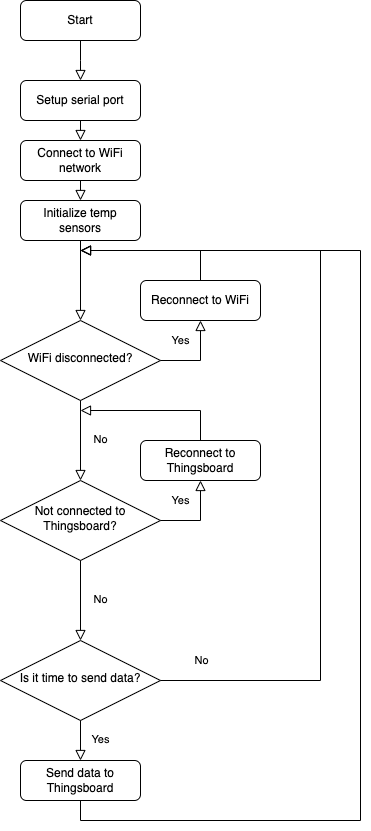

The diagram above was exported from draw.io. Its source (the exported page's mxGraphModel, read from the mxfile embedded in the PNG):
<mxGraphModel dx="1114" dy="817" grid="1" gridSize="10" guides="1" tooltips="1" connect="1" arrows="1" fold="1" page="1" pageScale="1" pageWidth="827" pageHeight="1169" math="0" shadow="0">
  <root>
    <mxCell id="WIyWlLk6GJQsqaUBKTNV-0" />
    <mxCell id="WIyWlLk6GJQsqaUBKTNV-1" parent="WIyWlLk6GJQsqaUBKTNV-0" />
    <mxCell id="WIyWlLk6GJQsqaUBKTNV-3" value="Start" style="rounded=1;whiteSpace=wrap;html=1;fontSize=12;glass=0;strokeWidth=1;shadow=0;" parent="WIyWlLk6GJQsqaUBKTNV-1" vertex="1">
      <mxGeometry x="140" y="80" width="120" height="40" as="geometry" />
    </mxCell>
    <mxCell id="Qg3KYTMTvYzGHy9mMBYa-4" value="" style="edgeStyle=orthogonalEdgeStyle;rounded=0;html=1;jettySize=auto;orthogonalLoop=1;fontSize=11;endArrow=block;endFill=0;endSize=8;strokeWidth=1;shadow=0;labelBackgroundColor=none;entryX=0.5;entryY=0;entryDx=0;entryDy=0;exitX=0.5;exitY=1;exitDx=0;exitDy=0;" parent="WIyWlLk6GJQsqaUBKTNV-1" source="WIyWlLk6GJQsqaUBKTNV-3" edge="1">
      <mxGeometry x="-0.0213" y="20" relative="1" as="geometry">
        <mxPoint as="offset" />
        <mxPoint x="285" y="200" as="sourcePoint" />
        <mxPoint x="200" y="160" as="targetPoint" />
        <Array as="points">
          <mxPoint x="200" y="140" />
          <mxPoint x="200" y="140" />
        </Array>
      </mxGeometry>
    </mxCell>
    <mxCell id="Qg3KYTMTvYzGHy9mMBYa-6" value="Connect to WiFi network" style="rounded=1;whiteSpace=wrap;html=1;fontSize=12;glass=0;strokeWidth=1;shadow=0;" parent="WIyWlLk6GJQsqaUBKTNV-1" vertex="1">
      <mxGeometry x="140" y="220" width="120" height="40" as="geometry" />
    </mxCell>
    <mxCell id="Qg3KYTMTvYzGHy9mMBYa-7" value="WiFi disconnected?" style="rhombus;whiteSpace=wrap;html=1;shadow=0;fontFamily=Helvetica;fontSize=12;align=center;strokeWidth=1;spacing=6;spacingTop=-4;" parent="WIyWlLk6GJQsqaUBKTNV-1" vertex="1">
      <mxGeometry x="120" y="400" width="160" height="80" as="geometry" />
    </mxCell>
    <mxCell id="Qg3KYTMTvYzGHy9mMBYa-9" value="Yes" style="edgeStyle=orthogonalEdgeStyle;rounded=0;html=1;jettySize=auto;orthogonalLoop=1;fontSize=11;endArrow=block;endFill=0;endSize=8;strokeWidth=1;shadow=0;labelBackgroundColor=none;exitX=1;exitY=0.5;exitDx=0;exitDy=0;entryX=0.5;entryY=1;entryDx=0;entryDy=0;" parent="WIyWlLk6GJQsqaUBKTNV-1" source="Qg3KYTMTvYzGHy9mMBYa-7" target="8DFkBRkw3hAORrjBNhEz-3" edge="1">
      <mxGeometry x="0.5" y="20" relative="1" as="geometry">
        <mxPoint as="offset" />
        <mxPoint x="280" y="480" as="sourcePoint" />
        <mxPoint x="310" y="310" as="targetPoint" />
        <Array as="points">
          <mxPoint x="320" y="440" />
        </Array>
      </mxGeometry>
    </mxCell>
    <mxCell id="Qg3KYTMTvYzGHy9mMBYa-10" value="No" style="edgeStyle=orthogonalEdgeStyle;rounded=0;html=1;jettySize=auto;orthogonalLoop=1;fontSize=11;endArrow=block;endFill=0;endSize=8;strokeWidth=1;shadow=0;labelBackgroundColor=none;exitX=0.5;exitY=1;exitDx=0;exitDy=0;entryX=0.5;entryY=0;entryDx=0;entryDy=0;" parent="WIyWlLk6GJQsqaUBKTNV-1" source="Qg3KYTMTvYzGHy9mMBYa-7" target="8DFkBRkw3hAORrjBNhEz-6" edge="1">
      <mxGeometry x="-0.0213" y="20" relative="1" as="geometry">
        <mxPoint as="offset" />
        <mxPoint x="210" y="250" as="sourcePoint" />
        <mxPoint x="200" y="520" as="targetPoint" />
        <Array as="points" />
      </mxGeometry>
    </mxCell>
    <mxCell id="Qg3KYTMTvYzGHy9mMBYa-12" value="Initialize temp sensors" style="rounded=1;whiteSpace=wrap;html=1;fontSize=12;glass=0;strokeWidth=1;shadow=0;" parent="WIyWlLk6GJQsqaUBKTNV-1" vertex="1">
      <mxGeometry x="140" y="280" width="120" height="40" as="geometry" />
    </mxCell>
    <mxCell id="Qg3KYTMTvYzGHy9mMBYa-15" value="" style="edgeStyle=orthogonalEdgeStyle;rounded=0;html=1;jettySize=auto;orthogonalLoop=1;fontSize=11;endArrow=block;endFill=0;endSize=8;strokeWidth=1;shadow=0;labelBackgroundColor=none;entryX=0.5;entryY=0;entryDx=0;entryDy=0;exitX=0.5;exitY=1;exitDx=0;exitDy=0;" parent="WIyWlLk6GJQsqaUBKTNV-1" source="Qg3KYTMTvYzGHy9mMBYa-12" target="Qg3KYTMTvYzGHy9mMBYa-7" edge="1">
      <mxGeometry x="-0.0213" y="20" relative="1" as="geometry">
        <mxPoint as="offset" />
        <mxPoint x="200" y="440" as="sourcePoint" />
        <mxPoint x="210" y="170" as="targetPoint" />
        <Array as="points" />
      </mxGeometry>
    </mxCell>
    <mxCell id="Qg3KYTMTvYzGHy9mMBYa-16" value="" style="edgeStyle=orthogonalEdgeStyle;rounded=0;html=1;jettySize=auto;orthogonalLoop=1;fontSize=11;endArrow=block;endFill=0;endSize=8;strokeWidth=1;shadow=0;labelBackgroundColor=none;exitX=0.5;exitY=1;exitDx=0;exitDy=0;entryX=0.5;entryY=0;entryDx=0;entryDy=0;" parent="WIyWlLk6GJQsqaUBKTNV-1" source="Qg3KYTMTvYzGHy9mMBYa-6" target="Qg3KYTMTvYzGHy9mMBYa-12" edge="1">
      <mxGeometry x="-0.0213" y="20" relative="1" as="geometry">
        <mxPoint as="offset" />
        <mxPoint x="210" y="450" as="sourcePoint" />
        <mxPoint x="230" y="300" as="targetPoint" />
        <Array as="points">
          <mxPoint x="200" y="280" />
          <mxPoint x="200" y="280" />
        </Array>
      </mxGeometry>
    </mxCell>
    <mxCell id="8DFkBRkw3hAORrjBNhEz-0" value="Setup serial port" style="rounded=1;whiteSpace=wrap;html=1;fontSize=12;glass=0;strokeWidth=1;shadow=0;" parent="WIyWlLk6GJQsqaUBKTNV-1" vertex="1">
      <mxGeometry x="140" y="160" width="120" height="40" as="geometry" />
    </mxCell>
    <mxCell id="8DFkBRkw3hAORrjBNhEz-2" value="" style="edgeStyle=orthogonalEdgeStyle;rounded=0;html=1;jettySize=auto;orthogonalLoop=1;fontSize=11;endArrow=block;endFill=0;endSize=8;strokeWidth=1;shadow=0;labelBackgroundColor=none;entryX=0.5;entryY=0;entryDx=0;entryDy=0;exitX=0.5;exitY=1;exitDx=0;exitDy=0;" parent="WIyWlLk6GJQsqaUBKTNV-1" source="8DFkBRkw3hAORrjBNhEz-0" target="Qg3KYTMTvYzGHy9mMBYa-6" edge="1">
      <mxGeometry x="-0.0213" y="20" relative="1" as="geometry">
        <mxPoint as="offset" />
        <mxPoint x="210" y="390" as="sourcePoint" />
        <mxPoint x="210" y="410" as="targetPoint" />
        <Array as="points">
          <mxPoint x="200" y="210" />
          <mxPoint x="200" y="210" />
        </Array>
      </mxGeometry>
    </mxCell>
    <mxCell id="8DFkBRkw3hAORrjBNhEz-3" value="Reconnect to WiFi" style="rounded=1;whiteSpace=wrap;html=1;fontSize=12;glass=0;strokeWidth=1;shadow=0;" parent="WIyWlLk6GJQsqaUBKTNV-1" vertex="1">
      <mxGeometry x="260" y="360" width="120" height="40" as="geometry" />
    </mxCell>
    <mxCell id="8DFkBRkw3hAORrjBNhEz-5" value="" style="edgeStyle=orthogonalEdgeStyle;rounded=0;html=1;jettySize=auto;orthogonalLoop=1;fontSize=11;endArrow=block;endFill=0;endSize=8;strokeWidth=1;shadow=0;labelBackgroundColor=none;exitX=0.5;exitY=0;exitDx=0;exitDy=0;" parent="WIyWlLk6GJQsqaUBKTNV-1" source="8DFkBRkw3hAORrjBNhEz-3" edge="1">
      <mxGeometry x="-0.0213" y="20" relative="1" as="geometry">
        <mxPoint as="offset" />
        <mxPoint x="210" y="330" as="sourcePoint" />
        <mxPoint x="200" y="330" as="targetPoint" />
        <Array as="points">
          <mxPoint x="320" y="330" />
        </Array>
      </mxGeometry>
    </mxCell>
    <mxCell id="8DFkBRkw3hAORrjBNhEz-6" value="Not connected to Thingsboard?" style="rhombus;whiteSpace=wrap;html=1;shadow=0;fontFamily=Helvetica;fontSize=12;align=center;strokeWidth=1;spacing=6;spacingTop=-4;" parent="WIyWlLk6GJQsqaUBKTNV-1" vertex="1">
      <mxGeometry x="120" y="560" width="160" height="80" as="geometry" />
    </mxCell>
    <mxCell id="8DFkBRkw3hAORrjBNhEz-7" value="Reconnect to Thingsboard" style="rounded=1;whiteSpace=wrap;html=1;fontSize=12;glass=0;strokeWidth=1;shadow=0;" parent="WIyWlLk6GJQsqaUBKTNV-1" vertex="1">
      <mxGeometry x="260" y="520" width="120" height="40" as="geometry" />
    </mxCell>
    <mxCell id="8DFkBRkw3hAORrjBNhEz-8" value="Yes" style="edgeStyle=orthogonalEdgeStyle;rounded=0;html=1;jettySize=auto;orthogonalLoop=1;fontSize=11;endArrow=block;endFill=0;endSize=8;strokeWidth=1;shadow=0;labelBackgroundColor=none;exitX=1;exitY=0.5;exitDx=0;exitDy=0;entryX=0.5;entryY=1;entryDx=0;entryDy=0;" parent="WIyWlLk6GJQsqaUBKTNV-1" source="8DFkBRkw3hAORrjBNhEz-6" target="8DFkBRkw3hAORrjBNhEz-7" edge="1">
      <mxGeometry x="0.5" y="20" relative="1" as="geometry">
        <mxPoint as="offset" />
        <mxPoint x="280" y="610" as="sourcePoint" />
        <mxPoint x="320" y="570" as="targetPoint" />
        <Array as="points">
          <mxPoint x="320" y="600" />
        </Array>
      </mxGeometry>
    </mxCell>
    <mxCell id="8DFkBRkw3hAORrjBNhEz-9" value="" style="edgeStyle=orthogonalEdgeStyle;rounded=0;html=1;jettySize=auto;orthogonalLoop=1;fontSize=11;endArrow=block;endFill=0;endSize=8;strokeWidth=1;shadow=0;labelBackgroundColor=none;exitX=0.5;exitY=0;exitDx=0;exitDy=0;" parent="WIyWlLk6GJQsqaUBKTNV-1" source="8DFkBRkw3hAORrjBNhEz-7" edge="1">
      <mxGeometry x="-0.0213" y="20" relative="1" as="geometry">
        <mxPoint as="offset" />
        <mxPoint x="320" y="520" as="sourcePoint" />
        <mxPoint x="200" y="490" as="targetPoint" />
        <Array as="points">
          <mxPoint x="320" y="490" />
        </Array>
      </mxGeometry>
    </mxCell>
    <mxCell id="8DFkBRkw3hAORrjBNhEz-10" value="No" style="edgeStyle=orthogonalEdgeStyle;rounded=0;html=1;jettySize=auto;orthogonalLoop=1;fontSize=11;endArrow=block;endFill=0;endSize=8;strokeWidth=1;shadow=0;labelBackgroundColor=none;exitX=0.5;exitY=1;exitDx=0;exitDy=0;entryX=0.5;entryY=0;entryDx=0;entryDy=0;" parent="WIyWlLk6GJQsqaUBKTNV-1" source="8DFkBRkw3hAORrjBNhEz-6" target="8DFkBRkw3hAORrjBNhEz-12" edge="1">
      <mxGeometry x="-0.0213" y="20" relative="1" as="geometry">
        <mxPoint as="offset" />
        <mxPoint x="210" y="500" as="sourcePoint" />
        <mxPoint x="200" y="720" as="targetPoint" />
        <Array as="points" />
      </mxGeometry>
    </mxCell>
    <mxCell id="8DFkBRkw3hAORrjBNhEz-12" value="Is it time to send data&lt;span style=&quot;background-color: initial;&quot;&gt;?&lt;/span&gt;" style="rhombus;whiteSpace=wrap;html=1;shadow=0;fontFamily=Helvetica;fontSize=12;align=center;strokeWidth=1;spacing=6;spacingTop=-4;" parent="WIyWlLk6GJQsqaUBKTNV-1" vertex="1">
      <mxGeometry x="120" y="720" width="160" height="80" as="geometry" />
    </mxCell>
    <mxCell id="8DFkBRkw3hAORrjBNhEz-13" value="No" style="edgeStyle=orthogonalEdgeStyle;rounded=0;html=1;jettySize=auto;orthogonalLoop=1;fontSize=11;endArrow=block;endFill=0;endSize=8;strokeWidth=1;shadow=0;labelBackgroundColor=none;exitX=1;exitY=0.5;exitDx=0;exitDy=0;" parent="WIyWlLk6GJQsqaUBKTNV-1" source="8DFkBRkw3hAORrjBNhEz-12" edge="1">
      <mxGeometry x="-0.9024" y="20" relative="1" as="geometry">
        <mxPoint as="offset" />
        <mxPoint x="290" y="620" as="sourcePoint" />
        <mxPoint x="200" y="330" as="targetPoint" />
        <Array as="points">
          <mxPoint x="280" y="760" />
          <mxPoint x="440" y="760" />
          <mxPoint x="440" y="330" />
        </Array>
      </mxGeometry>
    </mxCell>
    <mxCell id="8DFkBRkw3hAORrjBNhEz-15" value="Send data to Thingsboard" style="rounded=1;whiteSpace=wrap;html=1;fontSize=12;glass=0;strokeWidth=1;shadow=0;" parent="WIyWlLk6GJQsqaUBKTNV-1" vertex="1">
      <mxGeometry x="140" y="840" width="120" height="40" as="geometry" />
    </mxCell>
    <mxCell id="8DFkBRkw3hAORrjBNhEz-16" value="" style="edgeStyle=orthogonalEdgeStyle;rounded=0;html=1;jettySize=auto;orthogonalLoop=1;fontSize=11;endArrow=block;endFill=0;endSize=8;strokeWidth=1;shadow=0;labelBackgroundColor=none;exitX=0.5;exitY=1;exitDx=0;exitDy=0;" parent="WIyWlLk6GJQsqaUBKTNV-1" source="8DFkBRkw3hAORrjBNhEz-15" edge="1">
      <mxGeometry x="-0.0213" y="20" relative="1" as="geometry">
        <mxPoint as="offset" />
        <mxPoint x="210" y="860" as="sourcePoint" />
        <mxPoint x="200" y="330" as="targetPoint" />
        <Array as="points">
          <mxPoint x="200" y="900" />
          <mxPoint x="480" y="900" />
          <mxPoint x="480" y="330" />
        </Array>
      </mxGeometry>
    </mxCell>
    <mxCell id="8DFkBRkw3hAORrjBNhEz-18" value="Yes" style="edgeStyle=orthogonalEdgeStyle;rounded=0;html=1;jettySize=auto;orthogonalLoop=1;fontSize=11;endArrow=block;endFill=0;endSize=8;strokeWidth=1;shadow=0;labelBackgroundColor=none;exitX=0.5;exitY=1;exitDx=0;exitDy=0;entryX=0.5;entryY=0;entryDx=0;entryDy=0;" parent="WIyWlLk6GJQsqaUBKTNV-1" source="8DFkBRkw3hAORrjBNhEz-12" target="8DFkBRkw3hAORrjBNhEz-15" edge="1">
      <mxGeometry x="-0.04" y="20" relative="1" as="geometry">
        <mxPoint as="offset" />
        <mxPoint x="210" y="660" as="sourcePoint" />
        <mxPoint x="210" y="740" as="targetPoint" />
        <Array as="points" />
      </mxGeometry>
    </mxCell>
  </root>
</mxGraphModel>